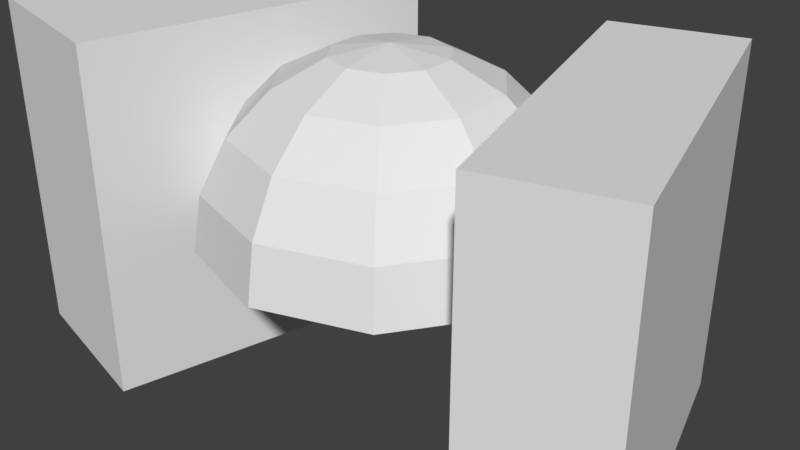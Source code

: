 # Source: cutsphere.blend  (saved by Blender 2.79.0; exported with 4.5.12 LTS)
import bpy
from mathutils import Matrix  # noqa: F401  (used for matrix-valued properties, if any)

bpy.ops.wm.read_factory_settings(use_empty=True)
scene = bpy.context.scene
scene.name = 'Scene'

# ---- collections
col_collection_1 = bpy.data.collections.new('Collection 1'); scene.collection.children.link(col_collection_1)

# ---- world
world_world = bpy.data.worlds.new('World'); scene.world = world_world
world_world.color = (0.05088, 0.05088, 0.05088)
world_world.use_sun_shadow = False
world_world.sun_shadow_jitter_overblur = 0.0
world_world.cycles.sampling_method = 'MANUAL'

# ---- meshes
me_plane_001 = bpy.data.meshes.new('Plane.001')
me_plane_001.from_pydata([(-1.0, -1.0, 0.0), (1.0, -1.0, 0.0), (-1.0, 1.0, 0.0), (1.0, 1.0, 0.0), (-1.0, -1.0, -1.006), (1.0, -1.0, -1.006), (-1.0, 1.0, -1.006), (1.0, 1.0, -1.006)], [], [(0, 2, 3, 1), (4, 5, 7, 6), (2, 0, 4, 6), (3, 2, 6, 7), (0, 1, 5, 4), (1, 3, 7, 5)])
me_plane_001.use_remesh_preserve_volume = False
me_plane_001.use_remesh_preserve_attributes = False
me_plane_001.use_mirror_vertex_groups = False
me_plane_001.update()
me_plane = bpy.data.meshes.new('Plane')
me_plane.from_pydata([(0.2588, -0.9659, 1.0), (0.2588, -0.9659, -1.0), (-0.2588, 0.9659, 1.0), (-0.2588, 0.9659, -1.0), (0.9453, -0.782, 1.0), (0.9453, -0.782, -1.0), (0.4276, 1.15, 1.0), (0.4276, 1.15, -1.0)], [], [(0, 2, 3, 1), (4, 5, 7, 6), (2, 0, 4, 6), (3, 2, 6, 7), (0, 1, 5, 4), (1, 3, 7, 5)])
me_plane.use_remesh_preserve_volume = False
me_plane.use_remesh_preserve_attributes = False
me_plane.use_mirror_vertex_groups = False
me_plane.update()
me_sphere = bpy.data.meshes.new('Sphere')
me_sphere.from_pydata([(0.1816, 0.25, 0.9511), (0.3455, 0.4755, 0.809), (0.4755, 0.6545, 0.5878), (0.559, 0.7694, 0.309), (0.5878, 0.809, -4.371e-08), (0.2939, 0.09549, 0.9511), (0.559, 0.1816, 0.809), (0.7694, 0.25, 0.5878), (0.2939, -0.09549, 0.9511), (0.559, -0.1816, 0.809), (0.7694, -0.25, 0.5878), (0.9045, -0.2939, 0.309), (0.9511, -0.309, -4.371e-08), (0.1816, -0.25, 0.9511), (0.3455, -0.4755, 0.809), (0.4755, -0.6545, 0.5878), (0.559, -0.7694, 0.309), (0.5878, -0.809, -4.371e-08), (2.761e-08, -0.309, 0.9511), (7.232e-08, -0.5878, 0.809), (-1.709e-08, -0.809, 0.5878), (1.021e-07, -0.9511, 0.309), (1.319e-07, -1.0, -4.371e-08), (-1.915e-07, -5.895e-07, 1.0), (-0.1816, -0.25, 0.9511), (-0.3455, -0.4755, 0.809), (-0.4755, -0.6545, 0.5878), (-0.559, -0.7694, 0.309), (-0.5878, -0.809, -4.371e-08), (-0.2939, -0.09549, 0.9511), (-0.559, -0.1816, 0.809), (-0.7694, -0.25, 0.5878), (-0.9045, -0.2939, 0.309), (-0.9511, -0.309, -4.371e-08), (-0.2939, 0.09549, 0.9511), (-0.559, 0.1816, 0.809), (-0.7694, 0.25, 0.5878), (-0.1816, 0.25, 0.9511), (-0.3455, 0.4755, 0.809), (-0.4755, 0.6545, 0.5878), (-0.559, 0.7694, 0.309), (-0.5878, 0.809, -4.371e-08), (-1.709e-08, 0.309, 0.9511), (-1.065e-07, 0.5878, 0.809), (-1.709e-08, 0.809, 0.5878), (-1.065e-07, 0.9511, 0.309), (-1.959e-07, 1.0, -4.371e-08), (0.7987, 0.2595, 0.5273), (0.9511, -0.309, -4.371e-08), (0.9045, -0.1353, 0.309), (0.6887, 0.6701, -4.371e-08), (0.7223, 0.5447, 0.309), (-0.7987, 0.2595, 0.5273), (-0.9045, -0.1353, 0.309), (-0.9511, -0.309, -4.371e-08), (-0.7223, 0.5447, 0.309), (-0.6887, 0.6701, -4.371e-08)], [], [(45, 44, 2, 3), (42, 23, 0), (46, 45, 3, 4), (43, 42, 0, 1), (44, 43, 1, 2), (0, 23, 5), (4, 3, 51, 50), (1, 0, 5, 6), (2, 1, 6, 7), (3, 2, 7, 47, 51), (5, 23, 8), (6, 5, 8, 9), (7, 6, 9, 10), (10, 9, 14, 15), (11, 10, 15, 16), (8, 23, 13), (12, 11, 16, 17), (9, 8, 13, 14), (15, 14, 19, 20), (16, 15, 20, 21), (13, 23, 18), (17, 16, 21, 22), (14, 13, 18, 19), (19, 18, 24, 25), (20, 19, 25, 26), (21, 20, 26, 27), (18, 23, 24), (22, 21, 27, 28), (28, 27, 32, 33), (25, 24, 29, 30), (26, 25, 30, 31), (27, 26, 31, 32), (24, 23, 29), (32, 31, 36, 52, 53), (29, 23, 34), (33, 32, 53, 54), (30, 29, 34, 35), (31, 30, 35, 36), (34, 23, 37), (35, 34, 37, 38), (36, 35, 38, 39), (39, 38, 43, 44), (40, 39, 44, 45), (37, 23, 42), (41, 40, 45, 46), (38, 37, 42, 43), (48, 49, 11, 12), (49, 47, 7, 10, 11), (55, 52, 36, 39, 40), (56, 55, 40, 41)])
me_sphere.use_remesh_preserve_volume = False
me_sphere.use_remesh_preserve_attributes = False
me_sphere.use_mirror_vertex_groups = False
me_sphere.update()

# ---- objects
ob_plane_001 = bpy.data.objects.new('Plane.001', me_plane_001)
ob_plane = bpy.data.objects.new('Plane', me_plane)
ob_sphere = bpy.data.objects.new('Sphere', me_sphere)

# ---- transforms, parenting, visibility, modifiers, constraints
ob_plane_001.location = (-0.8683, 0.0, 0.0)
ob_plane_001.rotation_euler = (0.2618, 1.571, 0.0)
ob_plane_001.hide_viewport = True
ob_plane_001.lineart.crease_threshold = 0.0
ob_plane.location = (0.8683, 0.0, 0.0)
ob_plane.hide_viewport = True
ob_plane.lineart.crease_threshold = 0.0
ob_sphere.location = (0.0, 0.0, 0.0)
ob_sphere.lineart.crease_threshold = 0.0

# ---- collection membership
col_collection_1.objects.link(ob_plane_001)
col_collection_1.objects.link(ob_plane)
col_collection_1.objects.link(ob_sphere)

# ---- scene / render settings (as saved in the file)
scene.frame_start = 1; scene.frame_end = 250; scene.frame_set(1)
scene.render.engine = 'BLENDER_EEVEE_NEXT'
scene.render.resolution_percentage = 50
scene.render.dither_intensity = 0.0
scene.cycles.use_denoising = False
scene.cycles.samples = 128
scene.cycles.sampling_pattern = 'TABULATED_SOBOL'
scene.cycles.use_adaptive_sampling = False
scene.cycles.use_light_tree = False
scene.cycles.blur_glossy = 0.0
scene.cycles.sample_clamp_indirect = 0.0
scene.view_settings.view_transform = 'Standard'
bpy.context.view_layer.update()

# ---- added for rendering (the .blend has no active camera and no usable light): camera, sun
cam_auto = bpy.data.cameras.new('AutoCamera')
cam_auto.lens = 50.0
cam_auto.sensor_width = 36.0
cam_auto.clip_end = 1000.0
ob_auto_camera = bpy.data.objects.new('AutoCamera', cam_auto)
scene.collection.objects.link(ob_auto_camera)
ob_auto_camera.location = (3.29037, -3.87352, 2.62914)
ob_auto_camera.rotation_euler = (1.09748, -7.21219e-08, 0.694738)
scene.camera = ob_auto_camera
light_auto_sun = bpy.data.lights.new('AutoSun', 'SUN')
light_auto_sun.energy = 3.0
light_auto_sun.angle = 0.0523599
ob_auto_sun = bpy.data.objects.new('AutoSun', light_auto_sun)
scene.collection.objects.link(ob_auto_sun)
ob_auto_sun.rotation_euler = (0.872665, 0.174533, 0.523599)
bpy.context.view_layer.update()
